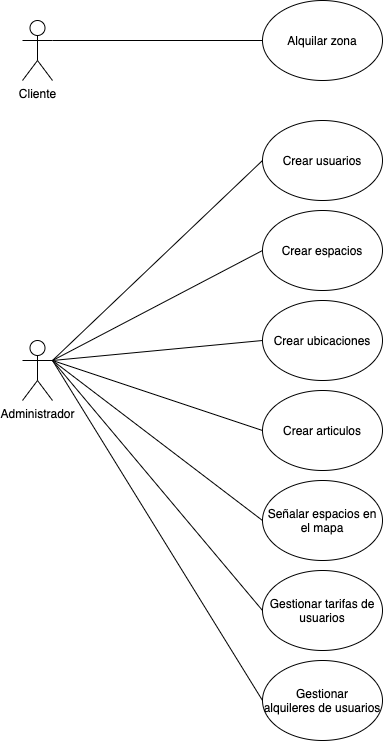

The diagram above was exported from draw.io. Its source (the exported page's mxGraphModel, read from the mxfile embedded in the PNG):
<mxGraphModel dx="946" dy="539" grid="1" gridSize="10" guides="1" tooltips="1" connect="1" arrows="1" fold="1" page="1" pageScale="1" pageWidth="827" pageHeight="1169" math="0" shadow="0">
  <root>
    <mxCell id="0" />
    <mxCell id="1" parent="0" />
    <mxCell id="MmYoTkEVkpbr_4yRustZ-1" value="Cliente" style="shape=umlActor;verticalLabelPosition=bottom;labelBackgroundColor=#ffffff;verticalAlign=top;html=1;outlineConnect=0;" vertex="1" parent="1">
      <mxGeometry x="100" y="60" width="30" height="60" as="geometry" />
    </mxCell>
    <mxCell id="MmYoTkEVkpbr_4yRustZ-2" value="Alquilar zona" style="ellipse;whiteSpace=wrap;html=1;" vertex="1" parent="1">
      <mxGeometry x="340" y="40" width="120" height="80" as="geometry" />
    </mxCell>
    <mxCell id="MmYoTkEVkpbr_4yRustZ-3" value="" style="endArrow=none;html=1;entryX=0;entryY=0.5;entryDx=0;entryDy=0;exitX=1;exitY=0.3333333333333333;exitDx=0;exitDy=0;exitPerimeter=0;" edge="1" parent="1" source="MmYoTkEVkpbr_4yRustZ-1" target="MmYoTkEVkpbr_4yRustZ-2">
      <mxGeometry width="50" height="50" relative="1" as="geometry">
        <mxPoint x="230" y="140" as="sourcePoint" />
        <mxPoint x="280" y="90" as="targetPoint" />
      </mxGeometry>
    </mxCell>
    <mxCell id="MmYoTkEVkpbr_4yRustZ-4" value="Administrador" style="shape=umlActor;verticalLabelPosition=bottom;labelBackgroundColor=#ffffff;verticalAlign=top;html=1;outlineConnect=0;" vertex="1" parent="1">
      <mxGeometry x="100" y="380" width="30" height="60" as="geometry" />
    </mxCell>
    <mxCell id="MmYoTkEVkpbr_4yRustZ-7" value="Crear usuarios" style="ellipse;whiteSpace=wrap;html=1;" vertex="1" parent="1">
      <mxGeometry x="340" y="160" width="120" height="80" as="geometry" />
    </mxCell>
    <mxCell id="MmYoTkEVkpbr_4yRustZ-10" value="Señalar espacios en el mapa" style="ellipse;whiteSpace=wrap;html=1;" vertex="1" parent="1">
      <mxGeometry x="340" y="520" width="120" height="80" as="geometry" />
    </mxCell>
    <mxCell id="MmYoTkEVkpbr_4yRustZ-11" value="Crear espacios" style="ellipse;whiteSpace=wrap;html=1;" vertex="1" parent="1">
      <mxGeometry x="340" y="250" width="120" height="80" as="geometry" />
    </mxCell>
    <mxCell id="MmYoTkEVkpbr_4yRustZ-12" value="Crear ubicaciones" style="ellipse;whiteSpace=wrap;html=1;" vertex="1" parent="1">
      <mxGeometry x="340" y="340" width="120" height="80" as="geometry" />
    </mxCell>
    <mxCell id="MmYoTkEVkpbr_4yRustZ-13" value="Crear articulos" style="ellipse;whiteSpace=wrap;html=1;" vertex="1" parent="1">
      <mxGeometry x="340" y="430" width="120" height="80" as="geometry" />
    </mxCell>
    <mxCell id="MmYoTkEVkpbr_4yRustZ-14" value="Gestionar tarifas de usuarios" style="ellipse;whiteSpace=wrap;html=1;" vertex="1" parent="1">
      <mxGeometry x="340" y="610" width="120" height="80" as="geometry" />
    </mxCell>
    <mxCell id="MmYoTkEVkpbr_4yRustZ-15" value="Gestionar alquileres&amp;nbsp;de usuarios" style="ellipse;whiteSpace=wrap;html=1;" vertex="1" parent="1">
      <mxGeometry x="340" y="700" width="120" height="80" as="geometry" />
    </mxCell>
    <mxCell id="MmYoTkEVkpbr_4yRustZ-16" value="" style="endArrow=none;html=1;entryX=0;entryY=0.5;entryDx=0;entryDy=0;exitX=1;exitY=0.3333333333333333;exitDx=0;exitDy=0;exitPerimeter=0;" edge="1" parent="1" source="MmYoTkEVkpbr_4yRustZ-4" target="MmYoTkEVkpbr_4yRustZ-7">
      <mxGeometry width="50" height="50" relative="1" as="geometry">
        <mxPoint x="120" y="300" as="sourcePoint" />
        <mxPoint x="330" y="300" as="targetPoint" />
      </mxGeometry>
    </mxCell>
    <mxCell id="MmYoTkEVkpbr_4yRustZ-17" value="" style="endArrow=none;html=1;entryX=0;entryY=0.5;entryDx=0;entryDy=0;" edge="1" parent="1" target="MmYoTkEVkpbr_4yRustZ-11">
      <mxGeometry width="50" height="50" relative="1" as="geometry">
        <mxPoint x="130" y="400" as="sourcePoint" />
        <mxPoint x="350" y="210" as="targetPoint" />
      </mxGeometry>
    </mxCell>
    <mxCell id="MmYoTkEVkpbr_4yRustZ-18" value="" style="endArrow=none;html=1;entryX=0;entryY=0.5;entryDx=0;entryDy=0;" edge="1" parent="1" target="MmYoTkEVkpbr_4yRustZ-12">
      <mxGeometry width="50" height="50" relative="1" as="geometry">
        <mxPoint x="130" y="400" as="sourcePoint" />
        <mxPoint x="350" y="300" as="targetPoint" />
      </mxGeometry>
    </mxCell>
    <mxCell id="MmYoTkEVkpbr_4yRustZ-19" value="" style="endArrow=none;html=1;entryX=0;entryY=0.5;entryDx=0;entryDy=0;" edge="1" parent="1" target="MmYoTkEVkpbr_4yRustZ-13">
      <mxGeometry width="50" height="50" relative="1" as="geometry">
        <mxPoint x="130" y="400" as="sourcePoint" />
        <mxPoint x="360" y="310" as="targetPoint" />
      </mxGeometry>
    </mxCell>
    <mxCell id="MmYoTkEVkpbr_4yRustZ-20" value="" style="endArrow=none;html=1;entryX=0;entryY=0.5;entryDx=0;entryDy=0;" edge="1" parent="1" target="MmYoTkEVkpbr_4yRustZ-10">
      <mxGeometry width="50" height="50" relative="1" as="geometry">
        <mxPoint x="130" y="400" as="sourcePoint" />
        <mxPoint x="370" y="320" as="targetPoint" />
      </mxGeometry>
    </mxCell>
    <mxCell id="MmYoTkEVkpbr_4yRustZ-21" value="" style="endArrow=none;html=1;entryX=0;entryY=0.5;entryDx=0;entryDy=0;" edge="1" parent="1" target="MmYoTkEVkpbr_4yRustZ-14">
      <mxGeometry width="50" height="50" relative="1" as="geometry">
        <mxPoint x="130" y="400" as="sourcePoint" />
        <mxPoint x="380" y="330" as="targetPoint" />
      </mxGeometry>
    </mxCell>
    <mxCell id="MmYoTkEVkpbr_4yRustZ-22" value="" style="endArrow=none;html=1;entryX=0;entryY=0.5;entryDx=0;entryDy=0;" edge="1" parent="1" target="MmYoTkEVkpbr_4yRustZ-15">
      <mxGeometry width="50" height="50" relative="1" as="geometry">
        <mxPoint x="130" y="400" as="sourcePoint" />
        <mxPoint x="390" y="340" as="targetPoint" />
      </mxGeometry>
    </mxCell>
  </root>
</mxGraphModel>